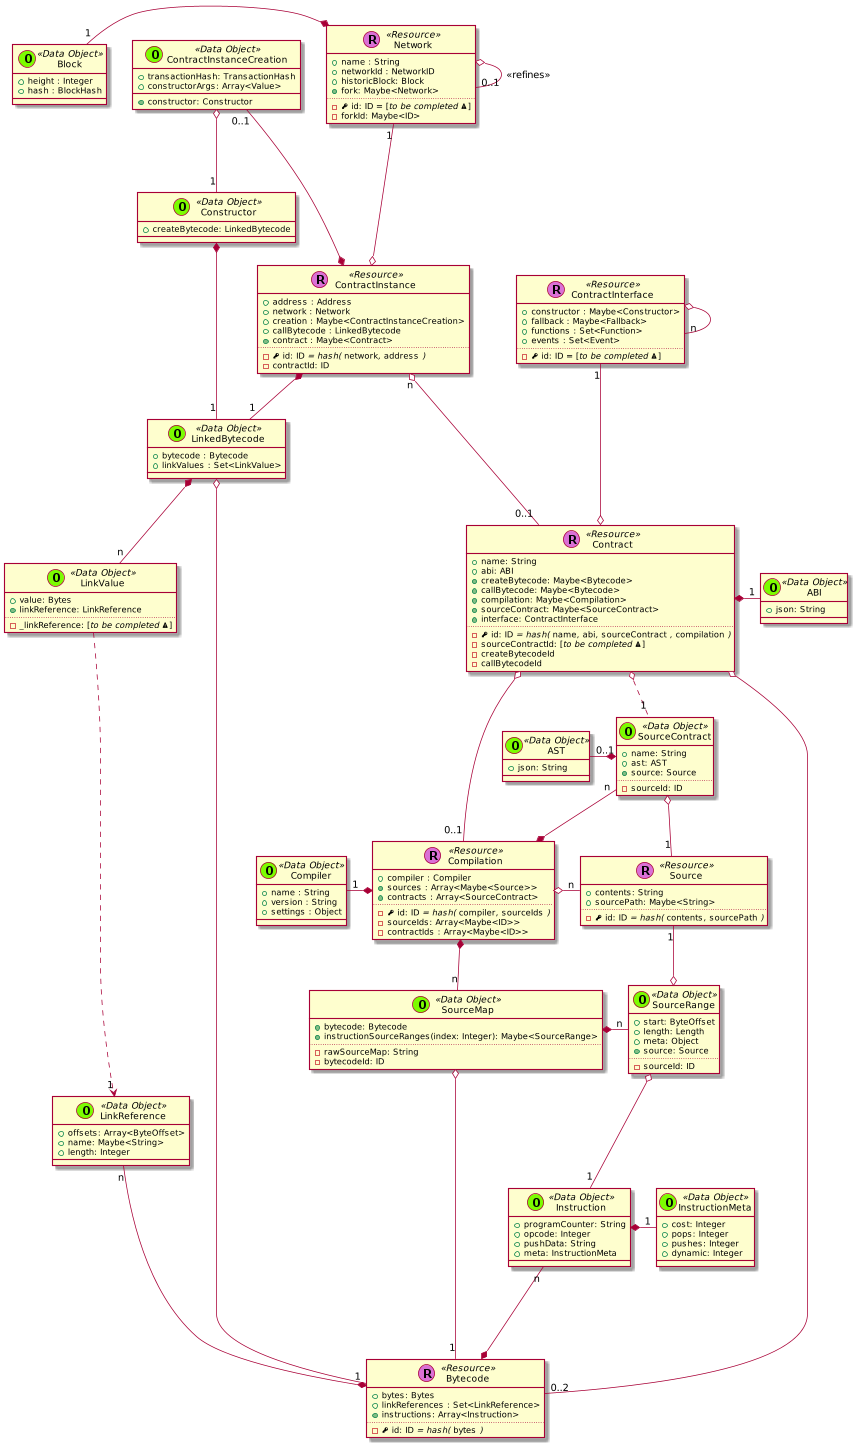

The diagram above was rendered by PlantUML. Its source (embedded in the PNG):
@startuml
scale 0.75






skinparam defaultMonospacedFontName Andale Mono



    class Contract << (R,orchid) Resource >> {
      + name: String
      + abi: ABI
      + {method} createBytecode: Maybe<Bytecode>
      + {method} callBytecode: Maybe<Bytecode>
      + {method} compilation: Maybe<Compilation>
      + {method} sourceContract: Maybe<SourceContract>
      + {method} interface: ContractInterface
      ..
      - {field} <&key> id: ID //= hash(// ""name""//,// ""abi""//,// ""sourceContract"" //,// ""compilation"" //)//
      - sourceContractId: [//to be completed <&warning>//]
      - createBytecodeId
      - callBytecodeId
    }


  class ContractInstance << (R,orchid) Resource >> {
    + address : Address
    + network : Network
    + creation : Maybe<ContractInstanceCreation>
    + callBytecode : LinkedBytecode
    + {method} contract : Maybe<Contract>
    ..
    - {field} <&key> id: ID //= hash(// ""network""//,// ""address"" //)//
    - contractId: ID
  }

  ContractInstanceCreation "0..1" ---* ContractInstance

  class ContractInterface << (R,orchid) Resource >> {
    + constructor : Maybe<Constructor>
    + fallback : Maybe<Fallback>
    + functions : Set<Function>
    + events : Set<Event>
    ..
    - {field} <&key> id: ID = [//to be completed <&warning>//]
  }

  ContractInterface o-- "n" ContractInterface



  class Constructor << (O,lawngreen) Data Object >> {
    + createBytecode: LinkedBytecode
  }



    class Bytecode << (R,orchid) Resource >> {
      + bytes: Bytes
      + linkReferences : Set<LinkReference>
      + {method} instructions: Array<Instruction>
      ..
      - {field} <&key> id: ID //= hash(// ""bytes"" //)//
    }

    class Instruction << (O,lawngreen) Data Object >> {
      + programCounter: String
      + opcode: Integer
      + pushData: String
      + meta: InstructionMeta
    }

    class InstructionMeta << (O,lawngreen) Data Object >> {
      + cost: Integer
      + pops: Integer
      + pushes: Integer
      + dynamic: Integer
    }

    Instruction *-right- "1" InstructionMeta
    Instruction "n" --* Bytecode

    class Source << (R,orchid) Resource >> {
      + contents: String
      + sourcePath: Maybe<String>
      ..
      - {field} <&key> id: ID //= hash(// ""contents""//,// ""sourcePath"" //)//
    }




    class Compilation << (R,orchid) Resource >> {
      + compiler : Compiler
      + {method} sources : Array<Maybe<Source>>
      + {method} contracts : Array<SourceContract>
      ..
      - {field} <&key> id: ID //= hash(// ""compiler""//,// ""sourceIds"" //)//
      - sourceIds: Array<Maybe<ID>>
      - contractIds : Array<Maybe<ID>>
    }

  SourceContract "n" --* Compilation

    class Network << (R,orchid) Resource >> {
      + name : String
      + networkId : NetworkID
      + historicBlock: Block
      + {method} fork: Maybe<Network>
      ..
      - {field} <&key> id: ID = [//to be completed <&warning>//]
      - forkId: Maybe<ID>
    }


      class Block << (O,lawngreen) Data Object >> {
        + height : Integer
        + hash : BlockHash
      }

      Network o-- "0..1" Network : <<refines>>
      Network *-left- "1" Block






    class LinkedBytecode << (O,lawngreen) Data Object >> {
      + bytecode : Bytecode
      + linkValues : Set<LinkValue>
    }

  class Compiler << (O,lawngreen) Data Object >> {
    + name : String
    + version : String
    + settings : Object
  }


    class ContractInstanceCreation << (O,lawngreen) Data Object >> {
      + transactionHash: TransactionHash
      + constructorArgs: Array<Value>
      + {method} constructor: Constructor
    }

    class LinkValue << (O,lawngreen) Data Object >> {
      + value: Bytes
      + {method} linkReference: LinkReference
      ..
      - _linkReference: [//to be completed <&warning>//]
    }

    class LinkReference << (O,lawngreen) Data Object >> {
      + offsets: Array<ByteOffset>
      + name: Maybe<String>
      + length: Integer
    }

    class SourceMap << (O,lawngreen) Data Object >> {
      + {method} bytecode: Bytecode
      + instructionSourceRanges(index: Integer): Maybe<SourceRange>
      ..
      - rawSourceMap: String
      - bytecodeId: ID
    }

    class SourceRange << (O,lawngreen) Data Object >> {
      + start: ByteOffset
      + length: Length
      + meta: Object
      + {method} source: Source
      ..
      - sourceId: ID
    }

    SourceMap *-right- "n" SourceRange


    class SourceContract << (O,lawngreen) Data Object >> {
      + name: String
      + ast: AST
      + {method} source: Source
      ..
      - sourceId: ID
    }

    class ABI << (O,lawngreen) Data Object >> {
      + json: String
    }

  class AST << (O,lawngreen) Data Object >> {
    + json: String
  }


  Contract *-right- "1" ABI

  ContractInstance "n" o--- "0..1" Contract

  Contract o-- "0..2" Bytecode

  ContractInterface "1" ---o Contract

  Contract o-- "0..1" Compilation
  Contract o.. "1" SourceContract

  LinkedBytecode o---- "1" Bytecode

  LinkedBytecode *-- "n" LinkValue

  LinkReference "n" -* Bytecode

  LinkValue ....> "1" LinkReference


  SourceContract o-- "1" Source

  Network "1" ---o ContractInstance

  ContractInstanceCreation o-- "1" Constructor

  ContractInstance *-- "1" LinkedBytecode

  Constructor *-- "1" LinkedBytecode

  Compilation *-left- "1" Compiler

  Compilation o-right- "n" Source


  Compilation *-- "n" SourceMap


  SourceContract *-left- "0..1" AST

  SourceMap o---- "1" Bytecode
  SourceRange o-- "1" Instruction

  Source "1" --o SourceRange


@enduml